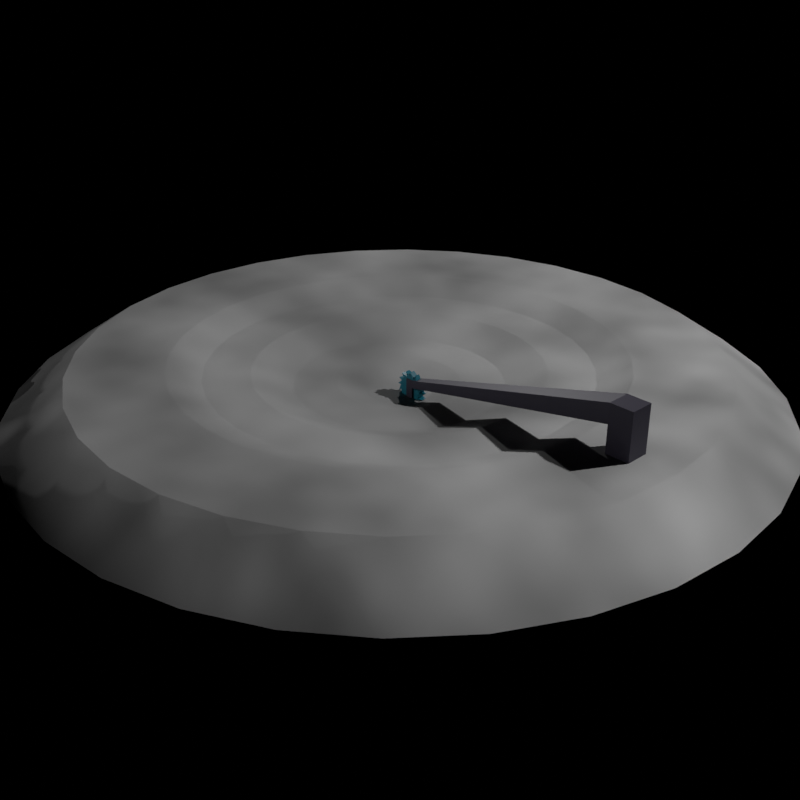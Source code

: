 # Source: miner_mine.blend  (saved by Blender 2.93.21; exported with 4.5.12 LTS)
import bpy
from mathutils import Matrix  # noqa: F401  (used for matrix-valued properties, if any)

bpy.ops.wm.read_factory_settings(use_empty=True)
scene = bpy.context.scene
scene.name = 'Scene'

# ---- collections
col_collection = bpy.data.collections.new('Collection'); scene.collection.children.link(col_collection)

# ---- images (referenced by path relative to the original .blend; pixels are not part of the script)
import os
ASSET_DIR = os.environ.get("B2B_ASSET_DIR", "")  # directory of the original .blend (textures are referenced by path, not embedded)
HERE = os.path.dirname(os.path.abspath(__file__))  # packed textures are extracted next to this script under _unpacked/

def load_image(name, relpath, width, height, colorspace="sRGB"):
    """Load a texture the original file referenced (path relative to the .blend, or extracted next to this script)."""
    p = next((c for c in (os.path.join(HERE, relpath), os.path.join(ASSET_DIR, relpath)) if relpath and os.path.exists(c)), "")
    if p:
        img = bpy.data.images.load(p, check_existing=True)
        img.name = name
    else:  # same state as the original file: an image datablock whose file is absent (Cycles renders it pink)
        img = bpy.data.images.new(name, width, height)
        img.source = "FILE"
        img.filepath = "//" + (relpath or name)
    img.colorspace_settings.name = colorspace
    return img
img_untitled = load_image('Untitled', 'mineral_mine.png', 1024, 1024, 'sRGB')

# ---- materials (node trees are filled in below, after node groups)
mat_material_001 = bpy.data.materials.new('Material.001')
mat_material_002 = bpy.data.materials.new('Material.002')
mat_material_003 = bpy.data.materials.new('Material.003')

# ---- material node trees
mat_material_001.use_nodes = True; mat_material_001.node_tree.nodes.clear()
_N = mat_material_001.node_tree.nodes; _L = mat_material_001.node_tree.links
n0 = _N.new('ShaderNodeOutputMaterial'); n0.name = 'Material Output'; n0.location = (300, 300)
n1 = _N.new('ShaderNodeTexNoise'); n1.name = 'Noise Texture'; n1.location = (-215, 166)
n1.noise_dimensions = '2D'
n2 = _N.new('ShaderNodeBsdfPrincipled'); n2.name = 'Principled BSDF'; n2.location = (10, 300)
n2.distribution = 'GGX'
n2.subsurface_method = 'BURLEY'
n2.inputs[2].default_value = 0.6544
n2.inputs[3].default_value = 1.45
n2.inputs[13].default_value = 0.2132
n2.inputs[27].default_value = (0.0, 0.0, 0.0, 1.0)
n2.inputs[28].default_value = 1.0
n3 = _N.new('ShaderNodeUVMap'); n3.name = 'UV Map'; n3.location = (304, 84)
n4 = _N.new('ShaderNodeTexImage'); n4.name = 'Image Texture'; n4.location = (531, 251)
n4.image = img_untitled
_L.new(n2.outputs[0], n0.inputs[0])
_L.new(n1.outputs[1], n2.inputs[5])
_L.new(n1.outputs[0], n2.inputs[0])
_L.new(n3.outputs[0], n4.inputs[0])
n0.is_active_output = True
mat_material_002.use_nodes = True; mat_material_002.node_tree.nodes.clear()
_N = mat_material_002.node_tree.nodes; _L = mat_material_002.node_tree.links
n0 = _N.new('ShaderNodeBsdfPrincipled'); n0.name = 'Principled BSDF'; n0.location = (10, 300)
n0.distribution = 'GGX'
n0.subsurface_method = 'BURLEY'
n0.inputs[0].default_value = (0.05306, 0.04764, 0.07324, 1.0)
n0.inputs[3].default_value = 1.45
n0.inputs[27].default_value = (0.0, 0.0, 0.0, 1.0)
n0.inputs[28].default_value = 1.0
n1 = _N.new('ShaderNodeOutputMaterial'); n1.name = 'Material Output'; n1.location = (300, 300)
n2 = _N.new('ShaderNodeUVMap'); n2.name = 'UV Map'; n2.location = (304, 84)
n3 = _N.new('ShaderNodeTexImage'); n3.name = 'Image Texture'; n3.location = (531, 251)
n3.image = img_untitled
_L.new(n0.outputs[0], n1.inputs[0])
_L.new(n2.outputs[0], n3.inputs[0])
n1.is_active_output = True
mat_material_003.use_nodes = True; mat_material_003.node_tree.nodes.clear()
_N = mat_material_003.node_tree.nodes; _L = mat_material_003.node_tree.links
n0 = _N.new('ShaderNodeBsdfPrincipled'); n0.name = 'Principled BSDF'; n0.location = (10, 300)
n0.distribution = 'GGX'
n0.subsurface_method = 'BURLEY'
n0.inputs[0].default_value = (0.01241, 0.2076, 0.2883, 1.0)
n0.inputs[3].default_value = 1.45
n0.inputs[27].default_value = (0.0, 0.0, 0.0, 1.0)
n0.inputs[28].default_value = 1.0
n1 = _N.new('ShaderNodeOutputMaterial'); n1.name = 'Material Output'; n1.location = (300, 300)
n2 = _N.new('ShaderNodeUVMap'); n2.name = 'UV Map'; n2.location = (304, 84)
n3 = _N.new('ShaderNodeTexImage'); n3.name = 'Image Texture'; n3.location = (531, 251)
n3.image = img_untitled
_L.new(n0.outputs[0], n1.inputs[0])
_L.new(n2.outputs[0], n3.inputs[0])
n1.is_active_output = True

# ---- world
world_world = bpy.data.worlds.new('World'); scene.world = world_world
world_world.use_nodes = True; world_world.node_tree.nodes.clear()
_N = world_world.node_tree.nodes; _L = world_world.node_tree.links
n0 = _N.new('ShaderNodeOutputWorld'); n0.name = 'World Output'; n0.location = (300, 300)
n1 = _N.new('ShaderNodeBackground'); n1.name = 'Background'; n1.location = (10, 300)
n1.inputs[0].default_value = (0.0, 0.0, 0.0, 1.0)
_L.new(n1.outputs[0], n0.inputs[0])
n0.is_active_output = True
world_world.color = (0.05088, 0.05088, 0.05088)
world_world.use_sun_shadow = False
world_world.sun_shadow_jitter_overblur = 0.0

# ---- cameras
cam_camera = bpy.data.cameras.new('Camera')
cam_camera.clip_end = 100.0
cam_camera.ortho_scale = 7.314

# ---- lights
light_light = bpy.data.lights.new('Light', 'POINT')
light_light.transmission_factor = 0.0
light_light.energy = 1000.0
light_light.shadow_soft_size = 0.1
light_light.shadow_maximum_resolution = 0.006
light_light.use_absolute_resolution = True
light_light_001 = bpy.data.lights.new('Light.001', 'POINT')
light_light_001.transmission_factor = 0.0
light_light_001.energy = 1000.0
light_light_001.shadow_soft_size = 0.1
light_light_001.shadow_maximum_resolution = 0.006
light_light_001.use_absolute_resolution = True
light_light_002 = bpy.data.lights.new('Light.002', 'POINT')
light_light_002.transmission_factor = 0.0
light_light_002.energy = 1000.0
light_light_002.shadow_soft_size = 0.1
light_light_002.shadow_maximum_resolution = 0.006
light_light_002.use_absolute_resolution = True

# ---- meshes
me_circle = bpy.data.meshes.new('Circle')
me_circle.from_pydata([(5.135e-08, 3.892, 0.0), (-0.7594, 3.818, 0.0), (-1.49, 3.596, 0.0), (-2.163, 3.236, 0.0), (-2.752, 2.752, 0.0), (-3.236, 2.163, 0.0), (-3.596, 1.49, 0.0), (-3.818, 0.7594, 0.0), (-3.892, -6.627e-08, 0.0), (-3.818, -0.7594, 0.0), (-3.596, -1.49, 0.0), (-3.236, -2.163, 0.0), (-2.752, -2.752, 0.0), (-2.163, -3.236, 0.0), (-1.49, -3.596, 0.0), (-0.7594, -3.818, 0.0), (3.916e-07, -3.892, 0.0), (0.7594, -3.818, 0.0), (1.49, -3.596, 0.0), (2.163, -3.236, 0.0), (2.752, -2.752, 0.0), (3.236, -2.163, 0.0), (3.596, -1.49, 0.0), (3.818, -0.7594, 0.0), (3.892, 1.503e-07, 0.0), (3.818, 0.7594, 0.0), (3.596, 1.49, 0.0), (3.236, 2.163, 0.0), (2.752, 2.752, 0.0), (2.163, 3.236, 0.0), (1.49, 3.596, 0.0), (0.7594, 3.818, 0.0), (1.262e-08, 3.251, 0.4247), (-0.6342, 3.188, 0.4247), (-1.244, 3.003, 0.4247), (-1.806, 2.703, 0.4247), (-2.299, 2.299, 0.4247), (-2.703, 1.806, 0.4247), (-3.003, 1.244, 0.4247), (-3.188, 0.6342, 0.4247), (-3.251, -1.245e-07, 0.4247), (-3.188, -0.6342, 0.4247), (-3.003, -1.244, 0.4247), (-2.703, -1.806, 0.4247), (-2.299, -2.299, 0.4247), (-1.806, -2.703, 0.4247), (-1.244, -3.003, 0.4247), (-0.6342, -3.188, 0.4247), (2.968e-07, -3.251, 0.4247), (0.6342, -3.188, 0.4247), (1.244, -3.003, 0.4247), (1.806, -2.703, 0.4247), (2.299, -2.299, 0.4247), (2.703, -1.806, 0.4247), (3.003, -1.244, 0.4247), (3.188, -0.6342, 0.4247), (3.251, 5.635e-08, 0.4247), (3.188, 0.6342, 0.4247), (3.003, 1.244, 0.4247), (2.703, 1.806, 0.4247), (2.299, 2.299, 0.4247), (1.806, 2.703, 0.4247), (1.244, 3.003, 0.4247), (0.6342, 3.188, 0.4247), (-3e-08, 2.299, 0.4247), (-0.4486, 2.255, 0.4247), (-0.8799, 2.124, 0.4247), (-1.277, 1.912, 0.4247), (-1.626, 1.626, 0.4247), (-1.912, 1.277, 0.4247), (-2.124, 0.8799, 0.4247), (-2.255, 0.4486, 0.4247), (-2.299, -1.304e-07, 0.4247), (-2.255, -0.4486, 0.4247), (-2.124, -0.8799, 0.4247), (-1.912, -1.277, 0.4247), (-1.626, -1.626, 0.4247), (-1.277, -1.912, 0.4247), (-0.8799, -2.124, 0.4247), (-0.4486, -2.255, 0.4247), (1.71e-07, -2.299, 0.4247), (0.4486, -2.255, 0.4247), (0.8799, -2.124, 0.4247), (1.277, -1.912, 0.4247), (1.626, -1.626, 0.4247), (1.912, -1.277, 0.4247), (2.124, -0.8799, 0.4247), (2.255, -0.4486, 0.4247), (2.299, -2.44e-09, 0.4247), (2.255, 0.4486, 0.4247), (2.124, 0.8799, 0.4247), (1.912, 1.277, 0.4247), (1.626, 1.626, 0.4247), (1.277, 1.912, 0.4247), (0.8799, 2.124, 0.4247), (0.4486, 2.255, 0.4247), (-4.732e-08, 1.957, 0.2973), (-0.3817, 1.919, 0.2973), (-0.7488, 1.808, 0.2973), (-1.087, 1.627, 0.2973), (-1.384, 1.384, 0.2973), (-1.627, 1.087, 0.2973), (-1.808, 0.7488, 0.2973), (-1.919, 0.3817, 0.2973), (-1.957, -1.315e-07, 0.2973), (-1.919, -0.3817, 0.2973), (-1.808, -0.7488, 0.2973), (-1.627, -1.087, 0.2973), (-1.384, -1.384, 0.2973), (-1.087, -1.627, 0.2973), (-0.7488, -1.808, 0.2973), (-0.3817, -1.919, 0.2973), (1.237e-07, -1.957, 0.2973), (0.3817, -1.919, 0.2973), (0.7488, -1.808, 0.2973), (1.087, -1.627, 0.2973), (1.384, -1.384, 0.2973), (1.627, -1.087, 0.2973), (1.808, -0.7488, 0.2973), (1.919, -0.3817, 0.2973), (1.957, -2.264e-08, 0.2973), (1.919, 0.3817, 0.2973), (1.808, 0.7488, 0.2973), (1.627, 1.087, 0.2973), (1.384, 1.384, 0.2973), (1.087, 1.627, 0.2973), (0.7488, 1.808, 0.2973), (0.3817, 1.919, 0.2973), (-6.358e-08, 1.481, 0.2973), (-0.2888, 1.452, 0.2973), (-0.5666, 1.368, 0.2973), (-0.8226, 1.231, 0.2973), (-1.047, 1.047, 0.2973), (-1.231, 0.8226, 0.2973), (-1.368, 0.5666, 0.2973), (-1.452, 0.2888, 0.2973), (-1.481, -1.315e-07, 0.2973), (-1.452, -0.2888, 0.2973), (-1.368, -0.5666, 0.2973), (-1.231, -0.8226, 0.2973), (-1.047, -1.047, 0.2973), (-0.8226, -1.231, 0.2973), (-0.5666, -1.368, 0.2973), (-0.2888, -1.452, 0.2973), (6.586e-08, -1.481, 0.2973), (0.2888, -1.452, 0.2973), (0.5666, -1.368, 0.2973), (0.8226, -1.231, 0.2973), (1.047, -1.047, 0.2973), (1.231, -0.8226, 0.2973), (1.368, -0.5666, 0.2973), (1.452, -0.2888, 0.2973), (1.481, -4.91e-08, 0.2973), (1.452, 0.2888, 0.2973), (1.368, 0.5666, 0.2973), (1.231, 0.8226, 0.2973), (1.047, 1.047, 0.2973), (0.8226, 1.231, 0.2973), (0.5666, 1.368, 0.2973), (0.2888, 1.452, 0.2973), (-6.79e-08, 1.061, 0.1395), (-0.207, 1.041, 0.1395), (-0.4061, 0.9805, 0.1395), (-0.5896, 0.8824, 0.1395), (-0.7504, 0.7504, 0.1395), (-0.8824, 0.5896, 0.1395), (-0.9805, 0.4061, 0.1395), (-1.041, 0.207, 0.1395), (-1.061, -1.175e-07, 0.1395), (-1.041, -0.207, 0.1395), (-0.9805, -0.4061, 0.1395), (-0.8824, -0.5896, 0.1395), (-0.7504, -0.7504, 0.1395), (-0.5896, -0.8824, 0.1395), (-0.4061, -0.9805, 0.1395), (-0.207, -1.041, 0.1395), (2.488e-08, -1.061, 0.1395), (0.207, -1.041, 0.1395), (0.4061, -0.9805, 0.1395), (0.5896, -0.8824, 0.1395), (0.7504, -0.7504, 0.1395), (0.8824, -0.5896, 0.1395), (0.9805, -0.4061, 0.1395), (1.041, -0.207, 0.1395), (1.061, -5.845e-08, 0.1395), (1.041, 0.207, 0.1395), (0.9805, 0.4061, 0.1395), (0.8824, 0.5896, 0.1395), (0.7504, 0.7504, 0.1395), (0.5896, 0.8824, 0.1395), (0.4061, 0.9805, 0.1395), (0.207, 1.041, 0.1395), (-5.981e-08, 0.6198, 0.1395), (-0.1209, 0.6079, 0.1395), (-0.2372, 0.5726, 0.1395), (-0.3443, 0.5153, 0.1395), (-0.4383, 0.4383, 0.1395), (-0.5153, 0.3443, 0.1395), (-0.5726, 0.2372, 0.1395), (-0.6079, 0.1209, 0.1395), (-0.6198, -1.123e-07, 0.1395), (-0.6079, -0.1209, 0.1395), (-0.5726, -0.2372, 0.1395), (-0.5153, -0.3443, 0.1395), (-0.4383, -0.4383, 0.1395), (-0.3443, -0.5153, 0.1395), (-0.2372, -0.5726, 0.1395), (-0.1209, -0.6079, 0.1395), (-5.623e-09, -0.6198, 0.1395), (0.1209, -0.6079, 0.1395), (0.2372, -0.5726, 0.1395), (0.3443, -0.5153, 0.1395), (0.4383, -0.4383, 0.1395), (0.5153, -0.3443, 0.1395), (0.5726, -0.2372, 0.1395), (0.6079, -0.1209, 0.1395), (0.6198, -7.786e-08, 0.1395), (0.6079, 0.1209, 0.1395), (0.5726, 0.2372, 0.1395), (0.5153, 0.3443, 0.1395), (0.4383, 0.4383, 0.1395), (0.3443, 0.5153, 0.1395), (0.2372, 0.5726, 0.1395), (0.1209, 0.6079, 0.1395), (-7.093e-08, 0.3321, 0.04829), (-0.06478, 0.3257, 0.04829), (-0.1271, 0.3068, 0.04829), (-0.1845, 0.2761, 0.04829), (-0.2348, 0.2348, 0.04829), (-0.2761, 0.1845, 0.04829), (-0.3068, 0.1271, 0.04829), (-0.3257, 0.06478, 0.04829), (-0.3321, -1.075e-07, 0.04829), (-0.3257, -0.06478, 0.04829), (-0.3068, -0.1271, 0.04829), (-0.2761, -0.1845, 0.04829), (-0.2348, -0.2348, 0.04829), (-0.1845, -0.2761, 0.04829), (-0.1271, -0.3068, 0.04829), (-0.06478, -0.3257, 0.04829), (-4.19e-08, -0.3321, 0.04829), (0.06478, -0.3257, 0.04829), (0.1271, -0.3068, 0.04829), (0.1845, -0.2761, 0.04829), (0.2348, -0.2348, 0.04829), (0.2761, -0.1845, 0.04829), (0.3068, -0.1271, 0.04829), (0.3257, -0.06478, 0.04829), (0.3321, -8.899e-08, 0.04829), (0.3257, 0.06478, 0.04829), (0.3068, 0.1271, 0.04829), (0.2761, 0.1845, 0.04829), (0.2348, 0.2348, 0.04829), (0.1845, 0.2761, 0.04829), (0.1271, 0.3068, 0.04829), (0.06478, 0.3257, 0.04829), (1.262e-08, 3.251, 0.4247), (-0.6342, 3.188, 0.4247), (-1.244, 3.003, 0.4247), (-1.806, 2.703, 0.4247), (-2.299, 2.299, 0.4247), (-2.703, 1.806, 0.4247), (-3.003, 1.244, 0.4247), (-3.188, 0.6342, 0.4247), (-3.251, -1.245e-07, 0.4247), (-3.188, -0.6342, 0.4247), (-3.003, -1.244, 0.4247), (-2.703, -1.806, 0.4247), (-2.299, -2.299, 0.4247), (-1.806, -2.703, 0.4247), (-1.244, -3.003, 0.4247), (-0.6342, -3.188, 0.4247), (2.968e-07, -3.251, 0.4247), (0.6342, -3.188, 0.4247), (1.244, -3.003, 0.4247), (1.806, -2.703, 0.4247), (2.299, -2.299, 0.4247), (2.703, -1.806, 0.4247), (3.003, -1.244, 0.4247), (3.188, -0.6342, 0.4247), (3.251, 5.635e-08, 0.4247), (3.188, 0.6342, 0.4247), (3.003, 1.244, 0.4247), (2.703, 1.806, 0.4247), (2.299, 2.299, 0.4247), (1.806, 2.703, 0.4247), (1.244, 3.003, 0.4247), (0.6342, 3.188, 0.4247), (2.634, -0.12, 0.0), (2.634, -0.12, 0.7), (2.634, 0.12, 0.0), (2.634, 0.12, 0.7), (2.874, -0.12, 0.0), (2.874, -0.12, 0.7), (2.874, 0.12, 0.0), (2.874, 0.12, 0.7), (2.634, -0.12, 0.9), (2.634, 0.12, 0.9), (2.874, -0.12, 0.9), (2.874, 0.12, 0.9), (0.2343, -0.048, 0.16), (0.2343, 0.048, 0.16), (0.2343, -0.048, 0.24), (0.2343, 0.048, 0.24), (0.1543, -0.048, 0.16), (0.1543, 0.048, 0.16), (0.1543, -0.048, 0.24), (0.1543, 0.048, 0.24), (0.2343, -0.048, 0.04), (0.2343, 0.048, 0.04), (0.1543, -0.048, 0.04), (0.1543, 0.048, 0.04), (0.1917, 0.0234, 0.3132), (0.1917, -0.0234, 0.3132), (0.249, 0.03484, 0.2494), (0.249, -0.03484, 0.2494), (0.2606, 0.0234, 0.2995), (0.2606, -0.0234, 0.2995), (0.2892, 0.03484, 0.2187), (0.2892, -0.03484, 0.2187), (0.319, 0.0234, 0.2605), (0.319, -0.0234, 0.2605), (0.3145, 0.03484, 0.1749), (0.3145, -0.03484, 0.1749), (0.358, 0.0234, 0.2021), (0.358, -0.0234, 0.2021), (0.3211, 0.03484, 0.1247), (0.3211, -0.03484, 0.1247), (0.3717, 0.0234, 0.1332), (0.3717, -0.0234, 0.1332), (0.308, 0.03484, 0.07589), (0.308, -0.03484, 0.07589), (0.358, 0.0234, 0.06433), (0.358, -0.0234, 0.06433), (0.2772, 0.03484, 0.03577), (0.2772, -0.03484, 0.03577), (0.319, 0.0234, 0.005931), (0.319, -0.0234, 0.005931), (0.2334, 0.03484, 0.01049), (0.2334, -0.03484, 0.01049), (0.2606, 0.0234, -0.03309), (0.2606, -0.0234, -0.03309), (0.1833, 0.03484, 0.003888), (0.1833, -0.03484, 0.003888), (0.1917, 0.0234, -0.04679), (0.1917, -0.0234, -0.04679), (0.1344, 0.03484, 0.01698), (0.1344, -0.03484, 0.01698), (0.1228, 0.0234, -0.03309), (0.1228, -0.0234, -0.03309), (0.09429, 0.03484, 0.04776), (0.09429, -0.03484, 0.04776), (0.06445, 0.0234, 0.005931), (0.06445, -0.0234, 0.005931), (0.06901, 0.03484, 0.09155), (0.06901, -0.03484, 0.09155), (0.02543, 0.0234, 0.06433), (0.02543, -0.0234, 0.06433), (0.06241, 0.03484, 0.1417), (0.06241, -0.03484, 0.1417), (0.01173, 0.0234, 0.1332), (0.01173, -0.0234, 0.1332), (0.07549, 0.03484, 0.1905), (0.07549, -0.03484, 0.1905), (0.02543, 0.0234, 0.2021), (0.02543, -0.0234, 0.2021), (0.1063, 0.03484, 0.2306), (0.1063, -0.03484, 0.2306), (0.06445, 0.0234, 0.2605), (0.06445, -0.0234, 0.2605), (0.1501, 0.03484, 0.2559), (0.1501, -0.03484, 0.2559), (0.1228, 0.0234, 0.2995), (0.1228, -0.0234, 0.2995), (0.2002, 0.03484, 0.2625), (0.2002, -0.03484, 0.2625)], [(257, 256), (258, 257), (259, 258), (260, 259), (261, 260), (262, 261), (263, 262), (264, 263), (265, 264), (266, 265), (267, 266), (268, 267), (269, 268), (270, 269), (271, 270), (272, 271), (273, 272), (274, 273), (275, 274), (276, 275), (277, 276), (278, 277), (279, 278), (280, 279), (281, 280), (282, 281), (283, 282), (284, 283), (285, 284), (286, 285), (287, 286), (256, 287)], [(23, 55, 54, 22), (10, 42, 41, 9), (24, 56, 55, 23), (11, 43, 42, 10), (25, 57, 56, 24), (12, 44, 43, 11), (26, 58, 57, 25), (13, 45, 44, 12), (27, 59, 58, 26), (14, 46, 45, 13), (1, 33, 32, 0), (28, 60, 59, 27), (15, 47, 46, 14), (2, 34, 33, 1), (29, 61, 60, 28), (16, 48, 47, 15), (3, 35, 34, 2), (30, 62, 61, 29), (17, 49, 48, 16), (4, 36, 35, 3), (31, 63, 62, 30), (18, 50, 49, 17), (5, 37, 36, 4), (0, 32, 63, 31), (19, 51, 50, 18), (6, 38, 37, 5), (20, 52, 51, 19), (7, 39, 38, 6), (21, 53, 52, 20), (8, 40, 39, 7), (22, 54, 53, 21), (9, 41, 40, 8), (63, 95, 94, 62), (50, 82, 81, 49), (37, 69, 68, 36), (32, 64, 95, 63), (51, 83, 82, 50), (38, 70, 69, 37), (52, 84, 83, 51), (39, 71, 70, 38), (53, 85, 84, 52), (40, 72, 71, 39), (54, 86, 85, 53), (41, 73, 72, 40), (55, 87, 86, 54), (42, 74, 73, 41), (56, 88, 87, 55), (43, 75, 74, 42), (57, 89, 88, 56), (44, 76, 75, 43), (58, 90, 89, 57), (45, 77, 76, 44), (59, 91, 90, 58), (46, 78, 77, 45), (33, 65, 64, 32), (60, 92, 91, 59), (47, 79, 78, 46), (34, 66, 65, 33), (61, 93, 92, 60), (48, 80, 79, 47), (35, 67, 66, 34), (62, 94, 93, 61), (49, 81, 80, 48), (36, 68, 67, 35), (85, 117, 116, 84), (72, 104, 103, 71), (86, 118, 117, 85), (73, 105, 104, 72), (87, 119, 118, 86), (74, 106, 105, 73), (88, 120, 119, 87), (75, 107, 106, 74), (89, 121, 120, 88), (76, 108, 107, 75), (90, 122, 121, 89), (77, 109, 108, 76), (91, 123, 122, 90), (78, 110, 109, 77), (65, 97, 96, 64), (92, 124, 123, 91), (79, 111, 110, 78), (66, 98, 97, 65), (93, 125, 124, 92), (80, 112, 111, 79), (67, 99, 98, 66), (94, 126, 125, 93), (81, 113, 112, 80), (68, 100, 99, 67), (95, 127, 126, 94), (82, 114, 113, 81), (69, 101, 100, 68), (64, 96, 127, 95), (83, 115, 114, 82), (70, 102, 101, 69), (84, 116, 115, 83), (71, 103, 102, 70), (98, 130, 129, 97), (125, 157, 156, 124), (112, 144, 143, 111), (99, 131, 130, 98), (126, 158, 157, 125), (113, 145, 144, 112), (100, 132, 131, 99), (127, 159, 158, 126), (114, 146, 145, 113), (101, 133, 132, 100), (96, 128, 159, 127), (115, 147, 146, 114), (102, 134, 133, 101), (116, 148, 147, 115), (103, 135, 134, 102), (117, 149, 148, 116), (104, 136, 135, 103), (118, 150, 149, 117), (105, 137, 136, 104), (119, 151, 150, 118), (106, 138, 137, 105), (120, 152, 151, 119), (107, 139, 138, 106), (121, 153, 152, 120), (108, 140, 139, 107), (122, 154, 153, 121), (109, 141, 140, 108), (123, 155, 154, 122), (110, 142, 141, 109), (97, 129, 128, 96), (124, 156, 155, 123), (111, 143, 142, 110), (133, 165, 164, 132), (128, 160, 191, 159), (147, 179, 178, 146), (134, 166, 165, 133), (148, 180, 179, 147), (135, 167, 166, 134), (149, 181, 180, 148), (136, 168, 167, 135), (150, 182, 181, 149), (137, 169, 168, 136), (151, 183, 182, 150), (138, 170, 169, 137), (152, 184, 183, 151), (139, 171, 170, 138), (153, 185, 184, 152), (140, 172, 171, 139), (154, 186, 185, 153), (141, 173, 172, 140), (155, 187, 186, 154), (142, 174, 173, 141), (129, 161, 160, 128), (156, 188, 187, 155), (143, 175, 174, 142), (130, 162, 161, 129), (157, 189, 188, 156), (144, 176, 175, 143), (131, 163, 162, 130), (158, 190, 189, 157), (145, 177, 176, 144), (132, 164, 163, 131), (159, 191, 190, 158), (146, 178, 177, 145), (168, 200, 199, 167), (182, 214, 213, 181), (169, 201, 200, 168), (183, 215, 214, 182), (170, 202, 201, 169), (184, 216, 215, 183), (171, 203, 202, 170), (185, 217, 216, 184), (172, 204, 203, 171), (186, 218, 217, 185), (173, 205, 204, 172), (187, 219, 218, 186), (174, 206, 205, 173), (161, 193, 192, 160), (188, 220, 219, 187), (175, 207, 206, 174), (162, 194, 193, 161), (189, 221, 220, 188), (176, 208, 207, 175), (163, 195, 194, 162), (190, 222, 221, 189), (177, 209, 208, 176), (164, 196, 195, 163), (191, 223, 222, 190), (178, 210, 209, 177), (165, 197, 196, 164), (160, 192, 223, 191), (179, 211, 210, 178), (166, 198, 197, 165), (180, 212, 211, 179), (167, 199, 198, 166), (181, 213, 212, 180), (203, 235, 234, 202), (217, 249, 248, 216), (204, 236, 235, 203), (218, 250, 249, 217), (205, 237, 236, 204), (219, 251, 250, 218), (206, 238, 237, 205), (193, 225, 224, 192), (220, 252, 251, 219), (207, 239, 238, 206), (194, 226, 225, 193), (221, 253, 252, 220), (208, 240, 239, 207), (195, 227, 226, 194), (222, 254, 253, 221), (209, 241, 240, 208), (196, 228, 227, 195), (223, 255, 254, 222), (210, 242, 241, 209), (197, 229, 228, 196), (192, 224, 255, 223), (211, 243, 242, 210), (198, 230, 229, 197), (212, 244, 243, 211), (199, 231, 230, 198), (213, 245, 244, 212), (200, 232, 231, 199), (214, 246, 245, 213), (201, 233, 232, 200), (215, 247, 246, 214), (202, 234, 233, 201), (216, 248, 247, 215), (225, 226, 227, 228, 229, 230, 231, 232, 233, 234, 235, 236, 237, 238, 239, 240, 241, 242, 243, 244, 245, 246, 247, 248, 249, 250, 251, 252, 253, 254, 255, 224), (288, 289, 291, 290), (290, 291, 295, 294), (294, 295, 293, 292), (292, 293, 289, 288), (290, 294, 292, 288), (289, 293, 298, 296), (299, 297, 296, 298), (295, 291, 297, 299), (293, 295, 299, 298), (297, 291, 301, 303), (300, 302, 306, 304), (296, 297, 303, 302), (289, 296, 302, 300), (291, 289, 300, 301), (305, 304, 306, 307), (300, 304, 310, 308), (303, 301, 305, 307), (302, 303, 307, 306), (309, 308, 310, 311), (301, 300, 308, 309), (305, 301, 309, 311), (304, 305, 311, 310), (312, 313, 315, 314), (314, 315, 317, 316), (316, 317, 319, 318), (318, 319, 321, 320), (320, 321, 323, 322), (322, 323, 325, 324), (324, 325, 327, 326), (326, 327, 329, 328), (328, 329, 331, 330), (330, 331, 333, 332), (332, 333, 335, 334), (334, 335, 337, 336), (336, 337, 339, 338), (338, 339, 341, 340), (340, 341, 343, 342), (342, 343, 345, 344), (344, 345, 347, 346), (346, 347, 349, 348), (348, 349, 351, 350), (350, 351, 353, 352), (352, 353, 355, 354), (354, 355, 357, 356), (356, 357, 359, 358), (358, 359, 361, 360), (360, 361, 363, 362), (362, 363, 365, 364), (364, 365, 367, 366), (366, 367, 369, 368), (368, 369, 371, 370), (370, 371, 373, 372), (315, 313, 375, 373, 371, 369, 367, 365, 363, 361, 359, 357, 355, 353, 351, 349, 347, 345, 343, 341, 339, 337, 335, 333, 331, 329, 327, 325, 323, 321, 319, 317), (372, 373, 375, 374), (374, 375, 313, 312), (312, 314, 316, 318, 320, 322, 324, 326, 328, 330, 332, 334, 336, 338, 340, 342, 344, 346, 348, 350, 352, 354, 356, 358, 360, 362, 364, 366, 368, 370, 372, 374)])
me_circle.polygons.foreach_set('use_smooth', [1, 1, 1, 1, 1, 1, 1, 1, 1, 1, 1, 1, 1, 1, 1, 1, 1, 1, 1, 1, 1, 1, 1, 1, 1, 1, 1, 1, 1, 1, 1, 1, 0, 0, 0, 0, 0, 0, 0, 0, 0, 0, 0, 0, 0, 0, 0, 0, 0, 0, 0, 0, 0, 0, 0, 0, 0, 0, 0, 0, 0, 0, 0, 0, 1, 1, 1, 1, 1, 1, 1, 1, 1, 1, 1, 1, 1, 1, 1, 1, 1, 1, 1, 1, 1, 1, 1, 1, 1, 1, 1, 1, 1, 1, 1, 1, 0, 0, 0, 0, 0, 0, 0, 0, 0, 0, 0, 0, 0, 0, 0, 0, 0, 0, 0, 0, 0, 0, 0, 0, 0, 0, 0, 0, 0, 0, 0, 0, 1, 1, 1, 1, 1, 1, 1, 1, 1, 1, 1, 1, 1, 1, 1, 1, 1, 1, 1, 1, 1, 1, 1, 1, 1, 1, 1, 1, 1, 1, 1, 1, 0, 0, 0, 0, 0, 0, 0, 0, 0, 0, 0, 0, 0, 0, 0, 0, 0, 0, 0, 0, 0, 0, 0, 0, 0, 0, 0, 0, 0, 0, 0, 0, 1, 1, 1, 1, 1, 1, 1, 1, 1, 1, 1, 1, 1, 1, 1, 1, 1, 1, 1, 1, 1, 1, 1, 1, 1, 1, 1, 1, 1, 1, 1, 1, 0, 0, 0, 0, 0, 0, 0, 0, 0, 0, 0, 0, 0, 0, 0, 0, 0, 0, 0, 0, 0, 0, 0, 0, 0, 0, 0, 0, 0, 0, 0, 0, 0, 0, 0, 0, 0, 0, 0, 0, 0, 0, 0, 0, 0, 0, 0, 0, 0, 0, 0, 0, 0, 0, 0, 0, 0])
me_circle.polygons.foreach_set('material_index', [0, 0, 0, 0, 0, 0, 0, 0, 0, 0, 0, 0, 0, 0, 0, 0, 0, 0, 0, 0, 0, 0, 0, 0, 0, 0, 0, 0, 0, 0, 0, 0, 0, 0, 0, 0, 0, 0, 0, 0, 0, 0, 0, 0, 0, 0, 0, 0, 0, 0, 0, 0, 0, 0, 0, 0, 0, 0, 0, 0, 0, 0, 0, 0, 0, 0, 0, 0, 0, 0, 0, 0, 0, 0, 0, 0, 0, 0, 0, 0, 0, 0, 0, 0, 0, 0, 0, 0, 0, 0, 0, 0, 0, 0, 0, 0, 0, 0, 0, 0, 0, 0, 0, 0, 0, 0, 0, 0, 0, 0, 0, 0, 0, 0, 0, 0, 0, 0, 0, 0, 0, 0, 0, 0, 0, 0, 0, 0, 0, 0, 0, 0, 0, 0, 0, 0, 0, 0, 0, 0, 0, 0, 0, 0, 0, 0, 0, 0, 0, 0, 0, 0, 0, 0, 0, 0, 0, 0, 0, 0, 0, 0, 0, 0, 0, 0, 0, 0, 0, 0, 0, 0, 0, 0, 0, 0, 0, 0, 0, 0, 0, 0, 0, 0, 0, 0, 0, 0, 0, 0, 0, 0, 0, 0, 0, 0, 0, 0, 0, 0, 0, 0, 0, 0, 0, 0, 0, 0, 0, 0, 0, 0, 0, 0, 0, 0, 0, 0, 0, 0, 0, 0, 0, 0, 0, 1, 1, 1, 1, 1, 1, 1, 1, 1, 1, 1, 1, 1, 1, 1, 1, 1, 1, 1, 1, 1, 1, 2, 2, 2, 2, 2, 2, 2, 2, 2, 2, 2, 2, 2, 2, 2, 2, 2, 2, 2, 2, 2, 2, 2, 2, 2, 2, 2, 2, 2, 2, 2, 2, 2, 2])
_k = {(32, 33): 1.0, (33, 34): 1.0, (34, 35): 1.0, (35, 36): 1.0, (36, 37): 1.0, (37, 38): 1.0, (38, 39): 1.0, (39, 40): 1.0, (40, 41): 1.0, (41, 42): 1.0, (42, 43): 1.0, (43, 44): 1.0, (44, 45): 1.0, (45, 46): 1.0, (46, 47): 1.0, (47, 48): 1.0, (48, 49): 1.0, (49, 50): 1.0, (50, 51): 1.0, (51, 52): 1.0, (52, 53): 1.0, (53, 54): 1.0, (54, 55): 1.0, (55, 56): 1.0, (56, 57): 1.0, (57, 58): 1.0, (58, 59): 1.0, (59, 60): 1.0, (60, 61): 1.0, (61, 62): 1.0, (62, 63): 1.0, (32, 63): 1.0, (256, 257): 1.0, (257, 258): 1.0, (258, 259): 1.0, (259, 260): 1.0, (260, 261): 1.0, (261, 262): 1.0, (262, 263): 1.0, (263, 264): 1.0, (264, 265): 1.0, (265, 266): 1.0, (266, 267): 1.0, (267, 268): 1.0, (268, 269): 1.0, (269, 270): 1.0, (270, 271): 1.0, (271, 272): 1.0, (272, 273): 1.0, (273, 274): 1.0, (274, 275): 1.0, (275, 276): 1.0, (276, 277): 1.0, (277, 278): 1.0, (278, 279): 1.0, (279, 280): 1.0, (280, 281): 1.0, (281, 282): 1.0, (282, 283): 1.0, (283, 284): 1.0, (284, 285): 1.0, (285, 286): 1.0, (286, 287): 1.0, (256, 287): 1.0}
me_circle.attributes.new('crease_edge', 'FLOAT', 'EDGE').data.foreach_set('value', [_k.get((min(e.vertices), max(e.vertices)), 0.0) for e in me_circle.edges])
_uv = me_circle.uv_layers.new(name='UVMap')
_uv.uv.foreach_set('vector', [0.2746, 0.4999, 0.2697, 0.4515, 0.23, 0.4514, 0.2254, 0.5, 0.09068, 0.05584, 0.1217, 0.09343, 0.1547, 0.07141, 0.1316, 0.02849, 0.3229, 0.4903, 0.3086, 0.4437, 0.2697, 0.4515, 0.2746, 0.4999, 0.05586, 0.09066, 0.09364, 0.1215, 0.1217, 0.09343, 0.09068, 0.05584, 0.3684, 0.4715, 0.3453, 0.4286, 0.3086, 0.4437, 0.3229, 0.4903, 0.0285, 0.1316, 0.07157, 0.1544, 0.09364, 0.1215, 0.05586, 0.09066, 0.4093, 0.4441, 0.3783, 0.4066, 0.3453, 0.4286, 0.3684, 0.4715, 0.009656, 0.1771, 0.05635, 0.1911, 0.07157, 0.1544, 0.0285, 0.1316, 0.4442, 0.4093, 0.4064, 0.3785, 0.3783, 0.4066, 0.4093, 0.4441, 4.999e-05, 0.2254, 0.04858, 0.23, 0.05635, 0.1911, 0.009656, 0.1771, 0.4715, 0.1316, 0.4286, 0.1547, 0.4437, 0.1914, 0.4903, 0.1771, 0.4715, 0.3684, 0.4284, 0.3456, 0.4064, 0.3785, 0.4442, 0.4093, 5.07e-05, 0.2746, 0.04855, 0.2697, 0.04858, 0.23, 4.999e-05, 0.2254, 0.4442, 0.09068, 0.4066, 0.1217, 0.4286, 0.1547, 0.4715, 0.1316, 0.4903, 0.3229, 0.4437, 0.3089, 0.4284, 0.3456, 0.4715, 0.3684, 0.009658, 0.3229, 0.05626, 0.3086, 0.04855, 0.2697, 5.07e-05, 0.2746, 0.4093, 0.05586, 0.3785, 0.09364, 0.4066, 0.1217, 0.4442, 0.09068, 0.4999, 0.2746, 0.4514, 0.27, 0.4437, 0.3089, 0.4903, 0.3229, 0.0285, 0.3684, 0.07142, 0.3453, 0.05626, 0.3086, 0.009658, 0.3229, 0.3684, 0.02851, 0.3456, 0.07157, 0.3785, 0.09364, 0.4093, 0.05586, 0.4999, 0.2254, 0.4515, 0.2303, 0.4514, 0.27, 0.4999, 0.2746, 0.05586, 0.4093, 0.09344, 0.3783, 0.07142, 0.3453, 0.0285, 0.3684, 0.3229, 0.009662, 0.3089, 0.05635, 0.3456, 0.07157, 0.3684, 0.02851, 0.4903, 0.1771, 0.4437, 0.1914, 0.4515, 0.2303, 0.4999, 0.2254, 0.09068, 0.4442, 0.1215, 0.4064, 0.09344, 0.3783, 0.05586, 0.4093, 0.2746, 5.342e-05, 0.27, 0.04858, 0.3089, 0.05635, 0.3229, 0.009662, 0.1316, 0.4715, 0.1545, 0.4284, 0.1215, 0.4064, 0.09068, 0.4442, 0.2254, 4.999e-05, 0.2303, 0.04855, 0.27, 0.04858, 0.2746, 5.342e-05, 0.1771, 0.4903, 0.1911, 0.4437, 0.1545, 0.4284, 0.1316, 0.4715, 0.1771, 0.009652, 0.1914, 0.05625, 0.2303, 0.04855, 0.2254, 4.999e-05, 0.2254, 0.5, 0.23, 0.4514, 0.1911, 0.4437, 0.1771, 0.4903, 0.1316, 0.02849, 0.1547, 0.07141, 0.1914, 0.05625, 0.1771, 0.009652, 0.4515, 0.2303, 0.3926, 0.2361, 0.3925, 0.2642, 0.4514, 0.27, 0.09344, 0.3783, 0.1392, 0.3408, 0.1236, 0.3174, 0.07142, 0.3453, 0.3089, 0.05635, 0.2917, 0.113, 0.3177, 0.1237, 0.3456, 0.07157, 0.4437, 0.1914, 0.3871, 0.2086, 0.3926, 0.2361, 0.4515, 0.2303, 0.1215, 0.4064, 0.159, 0.3606, 0.1392, 0.3408, 0.09344, 0.3783, 0.27, 0.04858, 0.2642, 0.1075, 0.2917, 0.113, 0.3089, 0.05635, 0.1545, 0.4284, 0.1824, 0.3763, 0.159, 0.3606, 0.1215, 0.4064, 0.2303, 0.04855, 0.2361, 0.1074, 0.2642, 0.1075, 0.27, 0.04858, 0.1911, 0.4437, 0.2083, 0.387, 0.1824, 0.3763, 0.1545, 0.4284, 0.1914, 0.05625, 0.2086, 0.1129, 0.2361, 0.1074, 0.2303, 0.04855, 0.23, 0.4514, 0.2358, 0.3925, 0.2083, 0.387, 0.1911, 0.4437, 0.1547, 0.07141, 0.1826, 0.1236, 0.2086, 0.1129, 0.1914, 0.05625, 0.2697, 0.4515, 0.2639, 0.3926, 0.2358, 0.3925, 0.23, 0.4514, 0.1217, 0.09343, 0.1592, 0.1392, 0.1826, 0.1236, 0.1547, 0.07141, 0.3086, 0.4437, 0.2915, 0.3871, 0.2639, 0.3926, 0.2697, 0.4515, 0.09364, 0.1215, 0.1394, 0.159, 0.1592, 0.1392, 0.1217, 0.09343, 0.3453, 0.4286, 0.3174, 0.3764, 0.2915, 0.3871, 0.3086, 0.4437, 0.07157, 0.1544, 0.1237, 0.1823, 0.1394, 0.159, 0.09364, 0.1215, 0.3783, 0.4066, 0.3408, 0.3608, 0.3174, 0.3764, 0.3453, 0.4286, 0.05635, 0.1911, 0.113, 0.2083, 0.1237, 0.1823, 0.07157, 0.1544, 0.4064, 0.3785, 0.3606, 0.341, 0.3408, 0.3608, 0.3783, 0.4066, 0.04858, 0.23, 0.1075, 0.2358, 0.113, 0.2083, 0.05635, 0.1911, 0.4286, 0.1547, 0.3764, 0.1826, 0.3871, 0.2086, 0.4437, 0.1914, 0.4284, 0.3456, 0.3763, 0.3176, 0.3606, 0.341, 0.4064, 0.3785, 0.04855, 0.2697, 0.1074, 0.2639, 0.1075, 0.2358, 0.04858, 0.23, 0.4066, 0.1217, 0.3608, 0.1592, 0.3764, 0.1826, 0.4286, 0.1547, 0.4437, 0.3089, 0.387, 0.2917, 0.3763, 0.3176, 0.4284, 0.3456, 0.05626, 0.3086, 0.1129, 0.2914, 0.1074, 0.2639, 0.04855, 0.2697, 0.3785, 0.09364, 0.341, 0.1394, 0.3608, 0.1592, 0.4066, 0.1217, 0.4514, 0.27, 0.3925, 0.2642, 0.387, 0.2917, 0.4437, 0.3089, 0.07142, 0.3453, 0.1236, 0.3174, 0.1129, 0.2914, 0.05626, 0.3086, 0.3456, 0.07157, 0.3177, 0.1237, 0.341, 0.1394, 0.3785, 0.09364, 0.2083, 0.387, 0.2149, 0.3654, 0.193, 0.3563, 0.1824, 0.3763, 0.2086, 0.1129, 0.2151, 0.1346, 0.2383, 0.13, 0.2361, 0.1074, 0.2358, 0.3925, 0.2381, 0.37, 0.2149, 0.3654, 0.2083, 0.387, 0.1826, 0.1236, 0.1933, 0.1436, 0.2151, 0.1346, 0.2086, 0.1129, 0.2639, 0.3926, 0.2617, 0.37, 0.2381, 0.37, 0.2358, 0.3925, 0.1592, 0.1392, 0.1736, 0.1567, 0.1933, 0.1436, 0.1826, 0.1236, 0.2915, 0.3871, 0.2849, 0.3654, 0.2617, 0.37, 0.2639, 0.3926, 0.1394, 0.159, 0.1569, 0.1734, 0.1736, 0.1567, 0.1592, 0.1392, 0.3174, 0.3764, 0.3067, 0.3564, 0.2849, 0.3654, 0.2915, 0.3871, 0.1237, 0.1823, 0.1437, 0.193, 0.1569, 0.1734, 0.1394, 0.159, 0.3408, 0.3608, 0.3264, 0.3433, 0.3067, 0.3564, 0.3174, 0.3764, 0.113, 0.2083, 0.1347, 0.2149, 0.1437, 0.193, 0.1237, 0.1823, 0.3606, 0.341, 0.3431, 0.3266, 0.3264, 0.3433, 0.3408, 0.3608, 0.1075, 0.2358, 0.13, 0.238, 0.1347, 0.2149, 0.113, 0.2083, 0.3764, 0.1826, 0.3564, 0.1933, 0.3654, 0.2151, 0.3871, 0.2086, 0.3763, 0.3176, 0.3563, 0.307, 0.3431, 0.3266, 0.3606, 0.341, 0.1074, 0.2639, 0.13, 0.2617, 0.13, 0.238, 0.1075, 0.2358, 0.3608, 0.1592, 0.3433, 0.1736, 0.3564, 0.1933, 0.3764, 0.1826, 0.387, 0.2917, 0.3654, 0.2851, 0.3563, 0.307, 0.3763, 0.3176, 0.1129, 0.2914, 0.1346, 0.2849, 0.13, 0.2617, 0.1074, 0.2639, 0.341, 0.1394, 0.3266, 0.1569, 0.3433, 0.1736, 0.3608, 0.1592, 0.3925, 0.2642, 0.37, 0.262, 0.3654, 0.2851, 0.387, 0.2917, 0.1236, 0.3174, 0.1436, 0.3067, 0.1346, 0.2849, 0.1129, 0.2914, 0.3177, 0.1237, 0.307, 0.1437, 0.3266, 0.1569, 0.341, 0.1394, 0.3926, 0.2361, 0.37, 0.2383, 0.37, 0.262, 0.3925, 0.2642, 0.1392, 0.3408, 0.1567, 0.3264, 0.1436, 0.3067, 0.1236, 0.3174, 0.2917, 0.113, 0.2851, 0.1346, 0.307, 0.1437, 0.3177, 0.1237, 0.3871, 0.2086, 0.3654, 0.2151, 0.37, 0.2383, 0.3926, 0.2361, 0.159, 0.3606, 0.1734, 0.3431, 0.1567, 0.3264, 0.1392, 0.3408, 0.2642, 0.1075, 0.262, 0.13, 0.2851, 0.1346, 0.2917, 0.113, 0.1824, 0.3763, 0.193, 0.3563, 0.1734, 0.3431, 0.159, 0.3606, 0.2361, 0.1074, 0.2383, 0.13, 0.262, 0.13, 0.2642, 0.1075, 0.3433, 0.1736, 0.3206, 0.1922, 0.3305, 0.2071, 0.3564, 0.1933, 0.3654, 0.2851, 0.3373, 0.2766, 0.3304, 0.2931, 0.3563, 0.307, 0.1346, 0.2849, 0.1627, 0.2764, 0.1592, 0.2588, 0.13, 0.2617, 0.3266, 0.1569, 0.308, 0.1795, 0.3206, 0.1922, 0.3433, 0.1736, 0.37, 0.262, 0.3408, 0.259, 0.3373, 0.2766, 0.3654, 0.2851, 0.1436, 0.3067, 0.1695, 0.2929, 0.1627, 0.2764, 0.1346, 0.2849, 0.307, 0.1437, 0.2931, 0.1696, 0.308, 0.1795, 0.3266, 0.1569, 0.37, 0.2383, 0.3408, 0.2412, 0.3408, 0.259, 0.37, 0.262, 0.1567, 0.3264, 0.1794, 0.3078, 0.1695, 0.2929, 0.1436, 0.3067, 0.2851, 0.1346, 0.2766, 0.1627, 0.2931, 0.1696, 0.307, 0.1437, 0.3654, 0.2151, 0.3374, 0.2236, 0.3408, 0.2412, 0.37, 0.2383, 0.1734, 0.3431, 0.192, 0.3205, 0.1794, 0.3078, 0.1567, 0.3264, 0.262, 0.13, 0.2591, 0.1592, 0.2766, 0.1627, 0.2851, 0.1346, 0.193, 0.3563, 0.2069, 0.3304, 0.192, 0.3205, 0.1734, 0.3431, 0.2383, 0.13, 0.2412, 0.1592, 0.2591, 0.1592, 0.262, 0.13, 0.2149, 0.3654, 0.2234, 0.3373, 0.2069, 0.3304, 0.193, 0.3563, 0.2151, 0.1346, 0.2236, 0.1626, 0.2412, 0.1592, 0.2383, 0.13, 0.2381, 0.37, 0.241, 0.3408, 0.2234, 0.3373, 0.2149, 0.3654, 0.1933, 0.1436, 0.2071, 0.1695, 0.2236, 0.1626, 0.2151, 0.1346, 0.2617, 0.37, 0.2589, 0.3408, 0.241, 0.3408, 0.2381, 0.37, 0.1736, 0.1567, 0.1922, 0.1794, 0.2071, 0.1695, 0.1933, 0.1436, 0.2849, 0.3654, 0.2764, 0.3374, 0.2589, 0.3408, 0.2617, 0.37, 0.1569, 0.1734, 0.1795, 0.192, 0.1922, 0.1794, 0.1736, 0.1567, 0.3067, 0.3564, 0.2929, 0.3305, 0.2764, 0.3374, 0.2849, 0.3654, 0.1437, 0.193, 0.1696, 0.2069, 0.1795, 0.192, 0.1569, 0.1734, 0.3264, 0.3433, 0.3078, 0.3206, 0.2929, 0.3305, 0.3067, 0.3564, 0.1347, 0.2149, 0.1627, 0.2234, 0.1696, 0.2069, 0.1437, 0.193, 0.3431, 0.3266, 0.3205, 0.308, 0.3078, 0.3206, 0.3264, 0.3433, 0.13, 0.238, 0.1592, 0.241, 0.1627, 0.2234, 0.1347, 0.2149, 0.3564, 0.1933, 0.3305, 0.2071, 0.3374, 0.2236, 0.3654, 0.2151, 0.3563, 0.307, 0.3304, 0.2931, 0.3205, 0.308, 0.3431, 0.3266, 0.13, 0.2617, 0.1592, 0.2588, 0.1592, 0.241, 0.13, 0.238, 0.2766, 0.1627, 0.2687, 0.1888, 0.2803, 0.1936, 0.2931, 0.1696, 0.3374, 0.2236, 0.3113, 0.2315, 0.3137, 0.2438, 0.3408, 0.2412, 0.192, 0.3205, 0.2093, 0.2994, 0.2005, 0.2905, 0.1794, 0.3078, 0.2591, 0.1592, 0.2564, 0.1863, 0.2687, 0.1888, 0.2766, 0.1627, 0.2069, 0.3304, 0.2198, 0.3064, 0.2093, 0.2994, 0.192, 0.3205, 0.2412, 0.1592, 0.2438, 0.1863, 0.2564, 0.1863, 0.2591, 0.1592, 0.2234, 0.3373, 0.2313, 0.3112, 0.2198, 0.3064, 0.2069, 0.3304, 0.2236, 0.1626, 0.2315, 0.1887, 0.2438, 0.1863, 0.2412, 0.1592, 0.241, 0.3408, 0.2436, 0.3137, 0.2313, 0.3112, 0.2234, 0.3373, 0.2071, 0.1695, 0.2199, 0.1935, 0.2315, 0.1887, 0.2236, 0.1626, 0.2589, 0.3408, 0.2562, 0.3137, 0.2436, 0.3137, 0.241, 0.3408, 0.1922, 0.1794, 0.2095, 0.2005, 0.2199, 0.1935, 0.2071, 0.1695, 0.2764, 0.3374, 0.2685, 0.3113, 0.2562, 0.3137, 0.2589, 0.3408, 0.1795, 0.192, 0.2006, 0.2093, 0.2095, 0.2005, 0.1922, 0.1794, 0.2929, 0.3305, 0.2801, 0.3065, 0.2685, 0.3113, 0.2764, 0.3374, 0.1696, 0.2069, 0.1936, 0.2197, 0.2006, 0.2093, 0.1795, 0.192, 0.3078, 0.3206, 0.2905, 0.2995, 0.2801, 0.3065, 0.2929, 0.3305, 0.1627, 0.2234, 0.1888, 0.2313, 0.1936, 0.2197, 0.1696, 0.2069, 0.3205, 0.308, 0.2994, 0.2907, 0.2905, 0.2995, 0.3078, 0.3206, 0.1592, 0.241, 0.1863, 0.2436, 0.1888, 0.2313, 0.1627, 0.2234, 0.3305, 0.2071, 0.3065, 0.2199, 0.3113, 0.2315, 0.3374, 0.2236, 0.3304, 0.2931, 0.3064, 0.2803, 0.2994, 0.2907, 0.3205, 0.308, 0.1592, 0.2588, 0.1863, 0.2562, 0.1863, 0.2436, 0.1592, 0.241, 0.3206, 0.1922, 0.2995, 0.2095, 0.3065, 0.2199, 0.3305, 0.2071, 0.3373, 0.2766, 0.3112, 0.2687, 0.3064, 0.2803, 0.3304, 0.2931, 0.1627, 0.2764, 0.1888, 0.2685, 0.1863, 0.2562, 0.1592, 0.2588, 0.308, 0.1795, 0.2907, 0.2006, 0.2995, 0.2095, 0.3206, 0.1922, 0.3408, 0.259, 0.3137, 0.2564, 0.3112, 0.2687, 0.3373, 0.2766, 0.1695, 0.2929, 0.1935, 0.2801, 0.1888, 0.2685, 0.1627, 0.2764, 0.2931, 0.1696, 0.2803, 0.1936, 0.2907, 0.2006, 0.308, 0.1795, 0.3408, 0.2412, 0.3137, 0.2438, 0.3137, 0.2564, 0.3408, 0.259, 0.1794, 0.3078, 0.2005, 0.2905, 0.1935, 0.2801, 0.1695, 0.2929, 0.2315, 0.1887, 0.2392, 0.2142, 0.2464, 0.2128, 0.2438, 0.1863, 0.2436, 0.3137, 0.2463, 0.2872, 0.2391, 0.2857, 0.2313, 0.3112, 0.2199, 0.1935, 0.2324, 0.217, 0.2392, 0.2142, 0.2315, 0.1887, 0.2562, 0.3137, 0.2536, 0.2872, 0.2463, 0.2872, 0.2436, 0.3137, 0.2095, 0.2005, 0.2263, 0.2211, 0.2324, 0.217, 0.2199, 0.1935, 0.2685, 0.3113, 0.2608, 0.2858, 0.2536, 0.2872, 0.2562, 0.3137, 0.2006, 0.2093, 0.2212, 0.2262, 0.2263, 0.2211, 0.2095, 0.2005, 0.2801, 0.3065, 0.2676, 0.283, 0.2608, 0.2858, 0.2685, 0.3113, 0.1936, 0.2197, 0.2171, 0.2323, 0.2212, 0.2262, 0.2006, 0.2093, 0.2905, 0.2995, 0.2737, 0.2789, 0.2676, 0.283, 0.2801, 0.3065, 0.1888, 0.2313, 0.2143, 0.2391, 0.2171, 0.2323, 0.1936, 0.2197, 0.2994, 0.2907, 0.2789, 0.2738, 0.2737, 0.2789, 0.2905, 0.2995, 0.1863, 0.2436, 0.2128, 0.2463, 0.2143, 0.2391, 0.1888, 0.2313, 0.3065, 0.2199, 0.283, 0.2324, 0.2858, 0.2392, 0.3113, 0.2315, 0.3064, 0.2803, 0.2829, 0.2677, 0.2789, 0.2738, 0.2994, 0.2907, 0.1863, 0.2562, 0.2128, 0.2536, 0.2128, 0.2463, 0.1863, 0.2436, 0.2995, 0.2095, 0.2789, 0.2263, 0.283, 0.2324, 0.3065, 0.2199, 0.3112, 0.2687, 0.2858, 0.2609, 0.2829, 0.2677, 0.3064, 0.2803, 0.1888, 0.2685, 0.2142, 0.2608, 0.2128, 0.2536, 0.1863, 0.2562, 0.2907, 0.2006, 0.2738, 0.2211, 0.2789, 0.2263, 0.2995, 0.2095, 0.3137, 0.2564, 0.2872, 0.2537, 0.2858, 0.2609, 0.3112, 0.2687, 0.1935, 0.2801, 0.217, 0.2676, 0.2142, 0.2608, 0.1888, 0.2685, 0.2803, 0.1936, 0.2677, 0.2171, 0.2738, 0.2211, 0.2907, 0.2006, 0.3137, 0.2438, 0.2872, 0.2464, 0.2872, 0.2537, 0.3137, 0.2564, 0.2005, 0.2905, 0.2211, 0.2737, 0.217, 0.2676, 0.1935, 0.2801, 0.2687, 0.1888, 0.2609, 0.2143, 0.2677, 0.2171, 0.2803, 0.1936, 0.3113, 0.2315, 0.2858, 0.2392, 0.2872, 0.2464, 0.3137, 0.2438, 0.2093, 0.2994, 0.2262, 0.2789, 0.2211, 0.2737, 0.2005, 0.2905, 0.2564, 0.1863, 0.2537, 0.2128, 0.2609, 0.2143, 0.2687, 0.1888, 0.2198, 0.3064, 0.2323, 0.2829, 0.2262, 0.2789, 0.2093, 0.2994, 0.2438, 0.1863, 0.2464, 0.2128, 0.2537, 0.2128, 0.2564, 0.1863, 0.2313, 0.3112, 0.2391, 0.2857, 0.2323, 0.2829, 0.2198, 0.3064, 0.2212, 0.2262, 0.235, 0.2376, 0.2377, 0.2349, 0.2263, 0.2211, 0.2676, 0.283, 0.2591, 0.2672, 0.2556, 0.2687, 0.2608, 0.2858, 0.2171, 0.2323, 0.2329, 0.2408, 0.235, 0.2376, 0.2212, 0.2262, 0.2737, 0.2789, 0.2623, 0.2651, 0.2591, 0.2672, 0.2676, 0.283, 0.2143, 0.2391, 0.2314, 0.2443, 0.2329, 0.2408, 0.2171, 0.2323, 0.2789, 0.2738, 0.265, 0.2624, 0.2623, 0.2651, 0.2737, 0.2789, 0.2128, 0.2463, 0.2306, 0.248, 0.2314, 0.2443, 0.2143, 0.2391, 0.283, 0.2324, 0.2672, 0.2409, 0.2687, 0.2444, 0.2858, 0.2392, 0.2829, 0.2677, 0.2672, 0.2592, 0.265, 0.2624, 0.2789, 0.2738, 0.2128, 0.2536, 0.2306, 0.2519, 0.2306, 0.248, 0.2128, 0.2463, 0.2789, 0.2263, 0.2651, 0.2377, 0.2672, 0.2409, 0.283, 0.2324, 0.2858, 0.2609, 0.2686, 0.2557, 0.2672, 0.2592, 0.2829, 0.2677, 0.2142, 0.2608, 0.2313, 0.2556, 0.2306, 0.2519, 0.2128, 0.2536, 0.2738, 0.2211, 0.2624, 0.235, 0.2651, 0.2377, 0.2789, 0.2263, 0.2872, 0.2537, 0.2694, 0.252, 0.2686, 0.2557, 0.2858, 0.2609, 0.217, 0.2676, 0.2328, 0.2591, 0.2313, 0.2556, 0.2142, 0.2608, 0.2677, 0.2171, 0.2592, 0.2328, 0.2624, 0.235, 0.2738, 0.2211, 0.2872, 0.2464, 0.2694, 0.2481, 0.2694, 0.252, 0.2872, 0.2537, 0.2211, 0.2737, 0.2349, 0.2623, 0.2328, 0.2591, 0.217, 0.2676, 0.2609, 0.2143, 0.2557, 0.2314, 0.2592, 0.2328, 0.2677, 0.2171, 0.2858, 0.2392, 0.2687, 0.2444, 0.2694, 0.2481, 0.2872, 0.2464, 0.2262, 0.2789, 0.2376, 0.265, 0.2349, 0.2623, 0.2211, 0.2737, 0.2537, 0.2128, 0.252, 0.2306, 0.2557, 0.2314, 0.2609, 0.2143, 0.2323, 0.2829, 0.2408, 0.2672, 0.2376, 0.265, 0.2262, 0.2789, 0.2464, 0.2128, 0.2482, 0.2306, 0.252, 0.2306, 0.2537, 0.2128, 0.2391, 0.2857, 0.2443, 0.2686, 0.2408, 0.2672, 0.2323, 0.2829, 0.2392, 0.2142, 0.2444, 0.2313, 0.2482, 0.2306, 0.2464, 0.2128, 0.2463, 0.2872, 0.248, 0.2694, 0.2443, 0.2686, 0.2391, 0.2857, 0.2324, 0.217, 0.2409, 0.2328, 0.2444, 0.2313, 0.2392, 0.2142, 0.2536, 0.2872, 0.2519, 0.2694, 0.248, 0.2694, 0.2463, 0.2872, 0.2263, 0.2211, 0.2377, 0.2349, 0.2409, 0.2328, 0.2324, 0.217, 0.2608, 0.2858, 0.2556, 0.2687, 0.2519, 0.2694, 0.2536, 0.2872, 0.2672, 0.2409, 0.2651, 0.2377, 0.2624, 0.235, 0.2592, 0.2328, 0.2557, 0.2314, 0.252, 0.2306, 0.2482, 0.2306, 0.2444, 0.2313, 0.2409, 0.2328, 0.2377, 0.2349, 0.235, 0.2376, 0.2329, 0.2408, 0.2314, 0.2443, 0.2306, 0.248, 0.2306, 0.2519, 0.2313, 0.2556, 0.2328, 0.2591, 0.2349, 0.2623, 0.2376, 0.265, 0.2408, 0.2672, 0.2443, 0.2686, 0.248, 0.2694, 0.2519, 0.2694, 0.2556, 0.2687, 0.2591, 0.2672, 0.2623, 0.2651, 0.265, 0.2624, 0.2672, 0.2592, 0.2686, 0.2557, 0.2694, 0.252, 0.2694, 0.2481, 0.2687, 0.2444, 0.2747, 0.9999, 0.2747, 0.8932, 0.3113, 0.8932, 0.3113, 0.9999, 9.042e-05, 0.8782, 0.1068, 0.8782, 0.1068, 0.9147, 9.041e-05, 0.9147, 9.041e-05, 0.9149, 0.1068, 0.9149, 0.1068, 0.9515, 9.042e-05, 0.9515, 0.2746, 0.9147, 0.1679, 0.9147, 0.1679, 0.8782, 0.2746, 0.8782, 0.3482, 0.5367, 0.3482, 0.5001, 0.3848, 0.5001, 0.3848, 0.5367, 0.1679, 0.8782, 0.1679, 0.9147, 0.1374, 0.9147, 0.1374, 0.8782, 0.3481, 0.5001, 0.3481, 0.5367, 0.3115, 0.5367, 0.3115, 0.5001, 0.1068, 0.9147, 0.1068, 0.8782, 0.1372, 0.8782, 0.1372, 0.9147, 0.3787, 0.5368, 0.3787, 0.5734, 0.3482, 0.5734, 0.3482, 0.5368, 0.1372, 0.8782, 0.1068, 0.8782, 0.02447, 0.5123, 0.03666, 0.5123, 0.2502, 0.5123, 0.238, 0.5123, 0.238, 0.5001, 0.2502, 0.5001, 0.3115, 0.5367, 0.3481, 0.5367, 0.3371, 0.916, 0.3225, 0.916, 0.1679, 0.8782, 0.1374, 0.8782, 0.238, 0.5123, 0.2502, 0.5123, 0.3113, 0.8932, 0.2747, 0.8932, 0.2857, 0.5184, 0.3003, 0.5184, 0.3482, 0.5919, 0.3629, 0.5919, 0.3629, 0.6041, 0.3482, 0.6041, 0.2502, 0.5123, 0.2502, 0.5001, 0.2685, 0.5001, 0.2685, 0.5123, 0.03666, 0.5123, 0.02447, 0.5123, 0.02447, 0.5001, 0.03666, 0.5001, 0.3225, 0.916, 0.3371, 0.916, 0.3371, 0.9282, 0.3225, 0.9282, 0.3482, 0.6043, 0.3629, 0.6043, 0.3629, 0.6164, 0.3482, 0.6164, 0.3003, 0.5184, 0.2857, 0.5184, 0.2857, 0.5001, 0.3003, 0.5001, 0.02447, 0.5001, 0.02447, 0.5123, 0.006185, 0.5123, 0.006185, 0.5001, 0.3629, 0.5919, 0.3482, 0.5919, 0.3482, 0.5736, 0.3629, 0.5736, 1.0, 0.75, 1.0, 1.0, 0.9844, 1.0, 0.9844, 0.75, 0.9844, 0.75, 0.9844, 1.0, 0.9688, 1.0, 0.9688, 0.75, 0.9688, 0.75, 0.9688, 1.0, 0.9531, 1.0, 0.9531, 0.75, 0.9531, 0.75, 0.9531, 1.0, 0.9375, 1.0, 0.9375, 0.75, 0.9375, 0.75, 0.9375, 1.0, 0.9219, 1.0, 0.9219, 0.75, 0.9219, 0.75, 0.9219, 1.0, 0.9062, 1.0, 0.9062, 0.75, 0.9062, 0.75, 0.9062, 1.0, 0.8906, 1.0, 0.8906, 0.75, 0.8906, 0.75, 0.8906, 1.0, 0.875, 1.0, 0.875, 0.75, 0.875, 0.75, 0.875, 1.0, 0.8594, 1.0, 0.8594, 0.75, 0.8594, 0.75, 0.8594, 1.0, 0.8438, 1.0, 0.8438, 0.75, 0.8438, 0.75, 0.8438, 1.0, 0.8281, 1.0, 0.8281, 0.75, 0.8281, 0.75, 0.8281, 1.0, 0.8125, 1.0, 0.8125, 0.75, 0.8125, 0.75, 0.8125, 1.0, 0.7969, 1.0, 0.7969, 0.75, 0.7969, 0.75, 0.7969, 1.0, 0.7812, 1.0, 0.7812, 0.75, 0.7812, 0.75, 0.7812, 1.0, 0.7656, 1.0, 0.7656, 0.75, 0.7656, 0.75, 0.7656, 1.0, 0.75, 1.0, 0.75, 0.75, 0.75, 0.75, 0.75, 1.0, 0.7344, 1.0, 0.7344, 0.75, 0.7344, 0.75, 0.7344, 1.0, 0.7188, 1.0, 0.7188, 0.75, 0.7188, 0.75, 0.7188, 1.0, 0.7031, 1.0, 0.7031, 0.75, 0.7031, 0.75, 0.7031, 1.0, 0.6875, 1.0, 0.6875, 0.75, 0.6875, 0.75, 0.6875, 1.0, 0.6719, 1.0, 0.6719, 0.75, 0.6719, 0.75, 0.6719, 1.0, 0.6562, 1.0, 0.6562, 0.75, 0.6562, 0.75, 0.6562, 1.0, 0.6406, 1.0, 0.6406, 0.75, 0.6406, 0.75, 0.6406, 1.0, 0.625, 1.0, 0.625, 0.75, 0.625, 0.75, 0.625, 1.0, 0.6094, 1.0, 0.6094, 0.75, 0.6094, 0.75, 0.6094, 1.0, 0.5938, 1.0, 0.5938, 0.75, 0.5938, 0.75, 0.5938, 1.0, 0.5781, 1.0, 0.5781, 0.75, 0.5781, 0.75, 0.5781, 1.0, 0.5625, 1.0, 0.5625, 0.75, 0.5625, 0.75, 0.5625, 1.0, 0.5469, 1.0, 0.5469, 0.75, 0.5469, 0.75, 0.5469, 1.0, 0.5312, 1.0, 0.5312, 0.75, 0.6484, 0.7427, 0.625, 0.745, 0.6016, 0.7427, 0.5791, 0.7359, 0.5583, 0.7248, 0.5401, 0.7099, 0.5252, 0.6917, 0.5141, 0.6709, 0.5073, 0.6484, 0.505, 0.625, 0.5073, 0.6016, 0.5141, 0.5791, 0.5252, 0.5583, 0.5401, 0.5401, 0.5583, 0.5252, 0.5791, 0.5141, 0.6016, 0.5073, 0.625, 0.505, 0.6484, 0.5073, 0.6709, 0.5141, 0.6917, 0.5252, 0.7099, 0.5401, 0.7248, 0.5583, 0.7359, 0.5791, 0.7427, 0.6016, 0.745, 0.625, 0.7427, 0.6484, 0.7359, 0.6709, 0.7248, 0.6917, 0.7099, 0.7099, 0.6917, 0.7248, 0.6709, 0.7359, 0.5312, 0.75, 0.5312, 1.0, 0.5156, 1.0, 0.5156, 0.75, 0.5156, 0.75, 0.5156, 1.0, 0.5, 1.0, 0.5, 0.75, 0.875, 0.745, 0.8984, 0.7427, 0.9209, 0.7359, 0.9417, 0.7248, 0.9599, 0.7099, 0.9748, 0.6917, 0.9859, 0.6709, 0.9927, 0.6484, 0.995, 0.625, 0.9927, 0.6016, 0.9859, 0.5791, 0.9748, 0.5583, 0.9599, 0.5401, 0.9417, 0.5252, 0.9209, 0.5141, 0.8984, 0.5073, 0.875, 0.505, 0.8516, 0.5073, 0.8291, 0.5141, 0.8083, 0.5252, 0.7901, 0.5401, 0.7752, 0.5583, 0.7641, 0.5791, 0.7573, 0.6016, 0.755, 0.625, 0.7573, 0.6484, 0.7641, 0.6709, 0.7752, 0.6917, 0.7901, 0.7099, 0.8083, 0.7248, 0.8291, 0.7359, 0.8516, 0.7427])
me_circle.materials.append(mat_material_001)
me_circle.materials.append(mat_material_002)
me_circle.materials.append(mat_material_003)
me_circle.use_remesh_fix_poles = True
me_circle.use_remesh_preserve_attributes = False
me_circle.update()

# ---- objects
ob_light = bpy.data.objects.new('Light', light_light)
ob_camera = bpy.data.objects.new('Camera', cam_camera)
ob_circle = bpy.data.objects.new('Circle', me_circle)
ob_light_001 = bpy.data.objects.new('Light.001', light_light_001)
ob_light_002 = bpy.data.objects.new('Light.002', light_light_002)

# ---- transforms, parenting, visibility, modifiers, constraints
ob_light.location = (5.542, 4.613, 5.904)
ob_light.rotation_euler = (0.6503, 0.05522, 1.866)
ob_light.lock_rotations_4d = False
ob_light.empty_display_type = 'ARROWS'
ob_light.color = (0.0, 0.0, 0.0, 0.0)
ob_light.lineart.crease_threshold = 0.0
ob_camera.location = (7.359, -6.926, 4.958)
ob_camera.rotation_euler = (1.109, 0.0, 0.8149)
ob_camera.lock_rotations_4d = False
ob_camera.empty_display_type = 'ARROWS'
ob_camera.color = (0.0, 0.0, 0.0, 0.0)
ob_camera.display_type = 'WIRE'
ob_camera.lineart.crease_threshold = 0.0
ob_circle.location = (0.0, 0.0, 0.0)
ob_light_001.location = (-7.141, -5.308, 5.904)
ob_light_001.rotation_euler = (0.6503, 0.05522, 1.866)
ob_light_001.lock_rotations_4d = False
ob_light_001.empty_display_type = 'ARROWS'
ob_light_001.color = (0.0, 0.0, 0.0, 0.0)
ob_light_001.lineart.crease_threshold = 0.0
ob_light_002.location = (-6.972, 7.431, 5.904)
ob_light_002.rotation_euler = (0.6503, 0.05522, 1.866)
ob_light_002.lock_rotations_4d = False
ob_light_002.empty_display_type = 'ARROWS'
ob_light_002.color = (0.0, 0.0, 0.0, 0.0)
ob_light_002.lineart.crease_threshold = 0.0

# ---- collection membership
col_collection.objects.link(ob_light)
col_collection.objects.link(ob_camera)
col_collection.objects.link(ob_circle)
col_collection.objects.link(ob_light_001)
col_collection.objects.link(ob_light_002)

# ---- scene / render settings (as saved in the file)
scene.camera = ob_camera
scene.frame_start = 1; scene.frame_end = 250; scene.frame_set(1)
scene.render.engine = 'CYCLES'
scene.render.resolution_x = 128
scene.render.resolution_y = 128
scene.cycles.use_denoising = False
scene.cycles.samples = 128
scene.cycles.sampling_pattern = 'TABULATED_SOBOL'
scene.cycles.use_adaptive_sampling = False
scene.cycles.use_light_tree = False
scene.cycles.bake_type = 'DIFFUSE'
scene.view_settings.view_transform = 'Standard'
bpy.context.view_layer.update()
